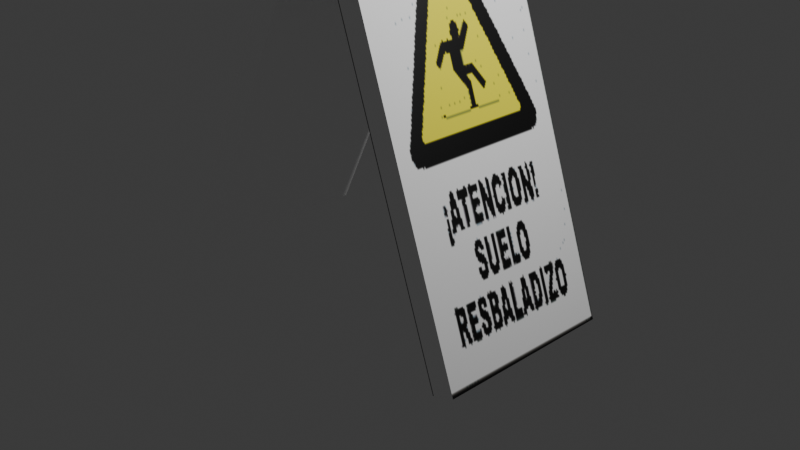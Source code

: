 # Source: WetFloorSign.blend  (saved by Blender 4.5.88; exported with 4.5.12 LTS)
import bpy
from mathutils import Matrix  # noqa: F401  (used for matrix-valued properties, if any)

bpy.ops.wm.read_factory_settings(use_empty=True)
scene = bpy.context.scene
scene.name = 'Scene'

# ---- collections
col_collection = bpy.data.collections.new('Collection'); scene.collection.children.link(col_collection)
col_wetfloorsign = bpy.data.collections.new('WetFloorSign'); scene.collection.children.link(col_wetfloorsign)

# ---- images (referenced by path relative to the original .blend; pixels are not part of the script)
import os
ASSET_DIR = os.environ.get("B2B_ASSET_DIR", "")  # directory of the original .blend (textures are referenced by path, not embedded)
HERE = os.path.dirname(os.path.abspath(__file__))  # packed textures are extracted next to this script under _unpacked/

def load_image(name, relpath, width, height, colorspace="sRGB"):
    """Load a texture the original file referenced (path relative to the .blend, or extracted next to this script)."""
    p = next((c for c in (os.path.join(HERE, relpath), os.path.join(ASSET_DIR, relpath)) if relpath and os.path.exists(c)), "")
    if p:
        img = bpy.data.images.load(p, check_existing=True)
        img.name = name
    else:  # same state as the original file: an image datablock whose file is absent (Cycles renders it pink)
        img = bpy.data.images.new(name, width, height)
        img.source = "FILE"
        img.filepath = "//" + (relpath or name)
    img.colorspace_settings.name = colorspace
    return img
img_wetfloorsign_texturemod_jpg = load_image('WetFloorSign_TextureMod.jpg', '_unpacked/WetFloorSign_TextureMod.924922e4.png', 226, 226, 'sRGB')

# ---- materials (node trees are filled in below, after node groups)
mat_material_001 = bpy.data.materials.new('Material.001')
mat_material_002 = bpy.data.materials.new('Material.002')

# ---- material node trees
mat_material_001.use_nodes = True; mat_material_001.node_tree.nodes.clear()
_N = mat_material_001.node_tree.nodes; _L = mat_material_001.node_tree.links
n0 = _N.new('ShaderNodeBsdfPrincipled'); n0.name = 'Principled BSDF'; n0.location = (-200, 100)
n1 = _N.new('ShaderNodeOutputMaterial'); n1.name = 'Material Output'; n1.location = (200, 100)
n2 = _N.new('ShaderNodeTexImage'); n2.name = 'Image Texture'; n2.location = (-588, 71)
n2.image = img_wetfloorsign_texturemod_jpg
_L.new(n0.outputs[0], n1.inputs[0])
_L.new(n2.outputs[0], n0.inputs[0])
n1.is_active_output = True
mat_material_002.use_nodes = True; mat_material_002.node_tree.nodes.clear()
_N = mat_material_002.node_tree.nodes; _L = mat_material_002.node_tree.links
n0 = _N.new('ShaderNodeBsdfPrincipled'); n0.name = 'Principled BSDF'; n0.location = (-200, 100)
n1 = _N.new('ShaderNodeOutputMaterial'); n1.name = 'Material Output'; n1.location = (200, 100)
n2 = _N.new('ShaderNodeTexImage'); n2.name = 'Image Texture'; n2.location = (-544, 50)
n2.image = img_wetfloorsign_texturemod_jpg
_L.new(n0.outputs[0], n1.inputs[0])
_L.new(n2.outputs[0], n0.inputs[0])
n1.is_active_output = True

# ---- world
world_world = bpy.data.worlds.new('World'); scene.world = world_world
world_world.use_nodes = True; world_world.node_tree.nodes.clear()
_N = world_world.node_tree.nodes; _L = world_world.node_tree.links
n0 = _N.new('ShaderNodeOutputWorld'); n0.name = 'World Output'; n0.location = (200, 100)
n1 = _N.new('ShaderNodeBackground'); n1.name = 'Background'; n1.location = (-200, 100)
n1.inputs[0].default_value = (0.05088, 0.05088, 0.05088, 1.0)
_L.new(n1.outputs[0], n0.inputs[0])
n0.is_active_output = True
world_world.color = (0.05088, 0.05088, 0.05088)
world_world.sun_shadow_jitter_overblur = 0.0

# ---- cameras
cam_camera = bpy.data.cameras.new('Camera')
cam_camera.clip_end = 100.0
cam_camera.ortho_scale = 7.314

# ---- lights
light_light = bpy.data.lights.new('Light', 'POINT')
light_light.energy = 1000.0
light_light.shadow_soft_size = 0.1

# ---- meshes
me_cube_003 = bpy.data.meshes.new('Cube.003')
me_cube_003.from_pydata([(1.508, -1.0, -0.9132), (-0.02471, -1.0, 3.444), (1.508, 1.0, -0.9132), (-0.02471, 1.0, 3.444), (1.759, -1.0, -0.825), (0.226, -1.0, 3.532), (1.759, 1.0, -0.825), (0.226, 1.0, 3.532)], [], [(0, 1, 3, 2), (2, 3, 7, 6), (6, 7, 5, 4), (4, 5, 1, 0), (2, 6, 4, 0), (7, 3, 1, 5)])
_uv = me_cube_003.uv_layers.new(name='UVMap')
_uv.uv.foreach_set('vector', [0.1997, 0.7904, 0.3026, 0.7904, 0.3026, 0.8933, 0.1997, 0.8933, 0.2007, 0.814, 0.2315, 0.814, 0.2315, 0.8448, 0.2007, 0.8448, 0.8449, 0.001213, 0.8432, 0.9942, 0.161, 0.9917, 0.1669, -0.001681, 0.25, 0.75, 0.3911, 0.814, 0.5, 0.9999, 0.25, 0.9999, 8.662e-05, 0.5, 0.25, 0.5, 0.25, 0.75, 8.662e-05, 0.75, 0.6564, 0.8682, 0.7051, 0.8682, 0.7051, 0.9169, 0.6564, 0.9169])
me_cube_003.materials.append(mat_material_001)
me_cube_003.update()
me_cube_004 = bpy.data.meshes.new('Cube.004')
me_cube_004.from_pydata([(1.508, -1.0, -0.9132), (-0.02471, -1.0, 3.444), (1.508, 1.0, -0.9132), (-0.02471, 1.0, 3.444), (1.759, -1.0, -0.825), (0.226, -1.0, 3.532), (1.759, 1.0, -0.825), (0.226, 1.0, 3.532)], [], [(0, 1, 3, 2), (2, 3, 7, 6), (6, 7, 5, 4), (4, 5, 1, 0), (2, 6, 4, 0), (7, 3, 1, 5)])
_uv = me_cube_004.uv_layers.new(name='UVMap')
_uv.uv.foreach_set('vector', [0.85, 0.002777, 0.8431, 0.9915, 0.1555, 0.9887, 0.1569, 0.008443, 0.2444, 0.8609, 0.2873, 0.8609, 0.2873, 0.9038, 0.2444, 0.9038, 0.238, 0.809, 0.238, 0.809, 0.238, 0.809, 0.238, 0.809, 0.261, 0.9147, 0.293, 0.9147, 0.293, 0.9468, 0.261, 0.9468, 0.1818, 0.8579, 0.2736, 0.8579, 0.2736, 0.9496, 0.1818, 0.9496, 0.2762, 0.9233, 0.2371, 0.9233, 0.2371, 0.8842, 0.2762, 0.8842])
me_cube_004.materials.append(mat_material_002)
me_cube_004.update()

# ---- objects
ob_light = bpy.data.objects.new('Light', light_light)
ob_camera = bpy.data.objects.new('Camera', cam_camera)
ob_wetfloorsign1 = bpy.data.objects.new('WetFloorSign1', me_cube_003)
ob_wetfloorsign2 = bpy.data.objects.new('WetFloorSign2', me_cube_004)

# ---- transforms, parenting, visibility, modifiers, constraints
ob_light.location = (4.076, 1.005, 5.904)
ob_light.rotation_euler = (0.6503, 0.05522, 1.866)
ob_light.lock_rotations_4d = False
ob_light.empty_display_type = 'ARROWS'
ob_light.color = (0.0, 0.0, 0.0, 0.0)
ob_light.lineart.crease_threshold = 0.0
ob_camera.location = (7.359, -6.926, 4.958)
ob_camera.rotation_euler = (1.109, 0.0, 0.8149)
ob_camera.lock_rotations_4d = False
ob_camera.empty_display_type = 'ARROWS'
ob_camera.color = (0.0, 0.0, 0.0, 0.0)
ob_camera.display_type = 'WIRE'
ob_camera.lineart.crease_threshold = 0.0
ob_wetfloorsign1.location = (0.0, 0.0, 0.0)
ob_wetfloorsign2.location = (-2.666, 0.0, 1.094)
ob_wetfloorsign2.rotation_euler = (0.0, 0.7854, 0.0)

# ---- collection membership
col_collection.objects.link(ob_light)
col_collection.objects.link(ob_camera)
col_wetfloorsign.objects.link(ob_wetfloorsign1)
col_wetfloorsign.objects.link(ob_wetfloorsign2)

# ---- scene / render settings (as saved in the file)
scene.camera = ob_camera
scene.frame_start = 1; scene.frame_end = 250; scene.frame_set(1)
scene.render.engine = 'BLENDER_EEVEE_NEXT'
bpy.context.view_layer.update()
